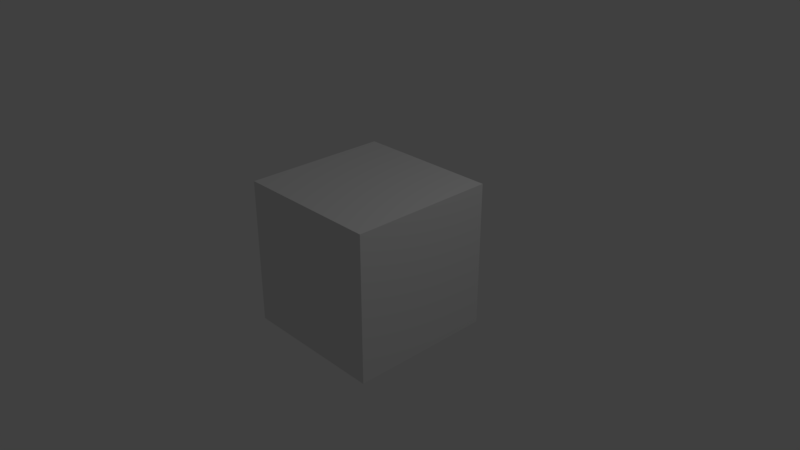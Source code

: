 # Source: TexBox.blend  (saved by Blender 2.79.0; exported with 4.5.12 LTS)
import bpy
from mathutils import Matrix  # noqa: F401  (used for matrix-valued properties, if any)

bpy.ops.wm.read_factory_settings(use_empty=True)
scene = bpy.context.scene
scene.name = 'Scene'

# ---- collections
col_collection_1 = bpy.data.collections.new('Collection 1'); scene.collection.children.link(col_collection_1)

# ---- materials (node trees are filled in below, after node groups)
mat_material = bpy.data.materials.new('Material')
mat_material.alpha_threshold = 0.0
mat_material.use_transparent_shadow = False
mat_material.roughness = 0.5
mat_material.line_color = (0.0, 0.0, 0.0, 1.0)

# ---- material node trees

# ---- world
world_world = bpy.data.worlds.new('World'); scene.world = world_world
world_world.color = (0.05088, 0.05088, 0.05088)
world_world.use_sun_shadow = False
world_world.sun_shadow_jitter_overblur = 0.0
world_world.cycles.sampling_method = 'MANUAL'

# ---- cameras
cam_camera = bpy.data.cameras.new('Camera')
cam_camera.clip_end = 100.0
cam_camera.lens = 35.0
cam_camera.sensor_width = 32.0
cam_camera.sensor_height = 18.0
cam_camera.ortho_scale = 7.314
cam_camera.dof.focus_distance = 0.0
cam_camera.dof.aperture_fstop = 128.0

# ---- lights
light_lamp = bpy.data.lights.new('Lamp', 'POINT')
light_lamp.transmission_factor = 0.0
light_lamp.cutoff_distance = 30.0
light_lamp.energy = 100.0
light_lamp.shadow_buffer_clip_start = 1.001
light_lamp.shadow_soft_size = 0.1
light_lamp.shadow_maximum_resolution = 0.006
light_lamp.use_absolute_resolution = True

# ---- meshes
me_cube = bpy.data.meshes.new('Cube')
me_cube.from_pydata([(1.0, 1.0, -1.0), (1.0, -1.0, -1.0), (-1.0, -1.0, -1.0), (-1.0, 1.0, -1.0), (1.0, 1.0, 1.0), (1.0, -1.0, 1.0), (-1.0, -1.0, 1.0), (-1.0, 1.0, 1.0)], [], [(0, 1, 2, 3), (4, 7, 6, 5), (0, 4, 5, 1), (1, 5, 6, 2), (2, 6, 7, 3), (4, 0, 3, 7)])
_uv = me_cube.uv_layers.new(name='LightMapUV')
_uv.uv.foreach_set('vector', [0.999, 0.001001, 0.6677, 0.001001, 0.6677, 0.3323, 0.999, 0.3323, 0.3323, 0.001001, 0.001001, 0.001001, 0.001001, 0.3323, 0.3323, 0.3323, 0.3323, 0.3343, 0.001001, 0.3343, 0.001001, 0.6657, 0.3323, 0.6657, 0.6657, 0.001001, 0.3343, 0.001001, 0.3343, 0.3323, 0.6657, 0.3323, 0.6657, 0.3343, 0.3343, 0.3343, 0.3343, 0.6657, 0.6657, 0.6657, 0.3323, 0.6677, 0.001001, 0.6677, 0.001001, 0.999, 0.3323, 0.999])
_uv = me_cube.uv_layers.new(name='TextureUV')
_uv.uv.foreach_set('vector', [0.5, 0.2508, 0.7485, 0.2508, 0.7485, 0.4992, 0.5, 0.4992, 0.003076, 0.2508, 0.2515, 0.2508, 0.2515, 0.4992, 0.003076, 0.4992, 0.7485, 0.2508, 0.9969, 0.2508, 0.9969, 0.4992, 0.7485, 0.4992, 0.5, 0.4992, 0.7485, 0.4992, 0.7485, 0.7477, 0.5, 0.7477, 0.2515, 0.2508, 0.5, 0.2508, 0.5, 0.4992, 0.2515, 0.4992, 0.5, 0.002307, 0.7485, 0.002307, 0.7485, 0.2508, 0.5, 0.2508])
_uv.active_render = True
me_cube.materials.append(mat_material)
me_cube.use_remesh_preserve_volume = False
me_cube.use_remesh_preserve_attributes = False
me_cube.use_mirror_vertex_groups = False
me_cube.update()

# ---- objects
ob_cube = bpy.data.objects.new('Cube', me_cube)
ob_lamp = bpy.data.objects.new('Lamp', light_lamp)
ob_camera = bpy.data.objects.new('Camera', cam_camera)

# ---- transforms, parenting, visibility, modifiers, constraints
ob_cube.location = (0.0, 0.0, 0.0)
ob_cube.lock_rotations_4d = False
ob_cube.empty_display_type = 'ARROWS'
ob_cube.lineart.crease_threshold = 0.0
ob_lamp.location = (4.076, 1.005, 5.904)
ob_lamp.rotation_euler = (0.6503, 0.05522, 1.866)
ob_lamp.lock_rotations_4d = False
ob_lamp.empty_display_type = 'ARROWS'
ob_lamp.color = (0.0, 0.0, 0.0, 0.0)
ob_lamp.lineart.crease_threshold = 0.0
ob_camera.location = (7.481, -6.508, 5.344)
ob_camera.rotation_euler = (1.109, 0.0, 0.8149)
ob_camera.lock_rotations_4d = False
ob_camera.empty_display_type = 'ARROWS'
ob_camera.color = (0.0, 0.0, 0.0, 0.0)
ob_camera.display_type = 'WIRE'
ob_camera.lineart.crease_threshold = 0.0

# ---- collection membership
col_collection_1.objects.link(ob_cube)
col_collection_1.objects.link(ob_lamp)
col_collection_1.objects.link(ob_camera)

# ---- scene / render settings (as saved in the file)
scene.camera = ob_camera
scene.frame_start = 1; scene.frame_end = 250; scene.frame_set(1)
scene.render.engine = 'BLENDER_EEVEE_NEXT'
scene.render.resolution_percentage = 50
scene.render.dither_intensity = 0.0
scene.cycles.use_denoising = False
scene.cycles.samples = 128
scene.cycles.sampling_pattern = 'TABULATED_SOBOL'
scene.cycles.use_adaptive_sampling = False
scene.cycles.use_light_tree = False
scene.cycles.blur_glossy = 0.0
scene.cycles.sample_clamp_indirect = 0.0
scene.view_settings.view_transform = 'Standard'
bpy.context.view_layer.update()
